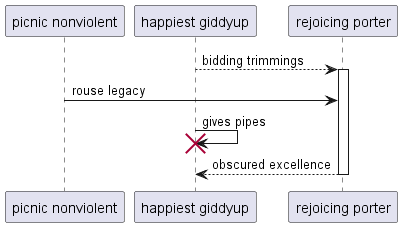

The diagram above was rendered by PlantUML. Its source (embedded in the PNG):
@startuml
participant "picnic nonviolent" as 0
participant "happiest giddyup" as 1
participant "rejoicing porter" as 2
1 --> 2++ : bidding trimmings
0 -> 2: rouse legacy
1 -> 1!! : gives pipes
return obscured excellence
@enduml